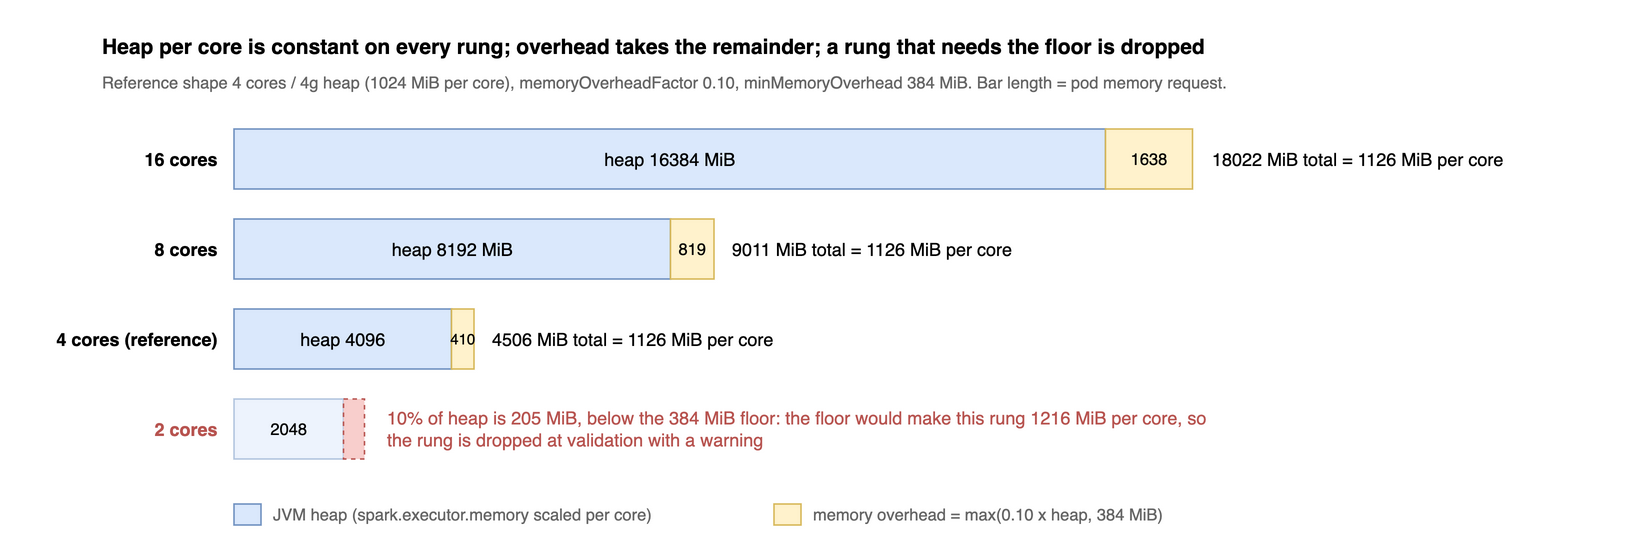

The diagram above was exported from draw.io. Its source (the exported page's mxGraphModel, read from the mxfile embedded in the PNG):
<mxGraphModel adaptiveColors="auto">
  <root>
    <mxCell id="0" />
    <mxCell id="1" parent="0" />
    <mxCell id="title" value="Heap per core is constant on every rung; overhead takes the remainder; a rung that needs the floor is dropped" style="text;html=1;align=left;verticalAlign=middle;fontSize=14;fontStyle=1;" vertex="1" parent="1">
      <mxGeometry x="20" y="10" width="1000" height="30" as="geometry" />
    </mxCell>
    <mxCell id="sub" value="Reference shape 4 cores / 4g heap (1024 MiB per core), memoryOverheadFactor 0.10, minMemoryOverhead 384 MiB. Bar length = pod memory request." style="text;html=1;align=left;verticalAlign=middle;fontSize=11;fontColor=#666666;" vertex="1" parent="1">
      <mxGeometry x="20" y="38" width="1000" height="22" as="geometry" />
    </mxCell>
    <mxCell id="l1" value="16 cores" style="text;html=1;align=right;verticalAlign=middle;fontSize=12;fontStyle=1;" vertex="1" parent="1">
      <mxGeometry x="20" y="80" width="80" height="40" as="geometry" />
    </mxCell>
    <mxCell id="h1" value="heap 16384 MiB" style="whiteSpace=wrap;html=1;fillColor=#dae8fc;strokeColor=#6c8ebf;fontSize=12;" vertex="1" parent="1">
      <mxGeometry x="110" y="80" width="581" height="40" as="geometry" />
    </mxCell>
    <mxCell id="o1" value="1638" style="whiteSpace=wrap;html=1;fillColor=#fff2cc;strokeColor=#d6b656;fontSize=11;" vertex="1" parent="1">
      <mxGeometry x="691" y="80" width="58" height="40" as="geometry" />
    </mxCell>
    <mxCell id="t1" value="18022 MiB total = 1126 MiB per core" style="text;html=1;align=left;verticalAlign=middle;fontSize=12;" vertex="1" parent="1">
      <mxGeometry x="760" y="80" width="260" height="40" as="geometry" />
    </mxCell>
    <mxCell id="l2" value="8 cores" style="text;html=1;align=right;verticalAlign=middle;fontSize=12;fontStyle=1;" vertex="1" parent="1">
      <mxGeometry x="20" y="140" width="80" height="40" as="geometry" />
    </mxCell>
    <mxCell id="h2" value="heap 8192 MiB" style="whiteSpace=wrap;html=1;fillColor=#dae8fc;strokeColor=#6c8ebf;fontSize=12;" vertex="1" parent="1">
      <mxGeometry x="110" y="140" width="291" height="40" as="geometry" />
    </mxCell>
    <mxCell id="o2" value="819" style="whiteSpace=wrap;html=1;fillColor=#fff2cc;strokeColor=#d6b656;fontSize=11;" vertex="1" parent="1">
      <mxGeometry x="401" y="140" width="29" height="40" as="geometry" />
    </mxCell>
    <mxCell id="t2" value="9011 MiB total = 1126 MiB per core" style="text;html=1;align=left;verticalAlign=middle;fontSize=12;" vertex="1" parent="1">
      <mxGeometry x="440" y="140" width="260" height="40" as="geometry" />
    </mxCell>
    <mxCell id="l3" value="4 cores (reference)" style="text;html=1;align=right;verticalAlign=middle;fontSize=12;fontStyle=1;" vertex="1" parent="1">
      <mxGeometry x="-30" y="200" width="130" height="40" as="geometry" />
    </mxCell>
    <mxCell id="h3" value="heap 4096" style="whiteSpace=wrap;html=1;fillColor=#dae8fc;strokeColor=#6c8ebf;fontSize=12;" vertex="1" parent="1">
      <mxGeometry x="110" y="200" width="145" height="40" as="geometry" />
    </mxCell>
    <mxCell id="o3" value="410" style="whiteSpace=wrap;html=1;fillColor=#fff2cc;strokeColor=#d6b656;fontSize=10;" vertex="1" parent="1">
      <mxGeometry x="255" y="200" width="15" height="40" as="geometry" />
    </mxCell>
    <mxCell id="t3" value="4506 MiB total = 1126 MiB per core" style="text;html=1;align=left;verticalAlign=middle;fontSize=12;" vertex="1" parent="1">
      <mxGeometry x="280" y="200" width="260" height="40" as="geometry" />
    </mxCell>
    <mxCell id="l4" value="2 cores" style="text;html=1;align=right;verticalAlign=middle;fontSize=12;fontStyle=1;fontColor=#b85450;" vertex="1" parent="1">
      <mxGeometry x="20" y="260" width="80" height="40" as="geometry" />
    </mxCell>
    <mxCell id="h4" value="2048" style="whiteSpace=wrap;html=1;fillColor=#dae8fc;strokeColor=#6c8ebf;fontSize=11;opacity=50;" vertex="1" parent="1">
      <mxGeometry x="110" y="260" width="73" height="40" as="geometry" />
    </mxCell>
    <mxCell id="o4" value="" style="whiteSpace=wrap;html=1;fillColor=#f8cecc;strokeColor=#b85450;dashed=1;" vertex="1" parent="1">
      <mxGeometry x="183" y="260" width="14" height="40" as="geometry" />
    </mxCell>
    <mxCell id="t4" value="10% of heap is 205 MiB, below the 384 MiB floor: the floor would make this rung 1216 MiB per core, so the rung is dropped at validation with a warning" style="text;html=1;align=left;verticalAlign=middle;whiteSpace=wrap;fontSize=12;fontColor=#b85450;" vertex="1" parent="1">
      <mxGeometry x="210" y="256" width="560" height="48" as="geometry" />
    </mxCell>
    <mxCell id="lg1" value="" style="whiteSpace=wrap;html=1;fillColor=#dae8fc;strokeColor=#6c8ebf;" vertex="1" parent="1">
      <mxGeometry x="110" y="330" width="18" height="14" as="geometry" />
    </mxCell>
    <mxCell id="lg1t" value="JVM heap (spark.executor.memory scaled per core)" style="text;html=1;align=left;verticalAlign=middle;fontSize=11;fontColor=#666666;" vertex="1" parent="1">
      <mxGeometry x="134" y="325" width="320" height="24" as="geometry" />
    </mxCell>
    <mxCell id="lg2" value="" style="whiteSpace=wrap;html=1;fillColor=#fff2cc;strokeColor=#d6b656;" vertex="1" parent="1">
      <mxGeometry x="470" y="330" width="18" height="14" as="geometry" />
    </mxCell>
    <mxCell id="lg2t" value="memory overhead = max(0.10 x heap, 384 MiB)" style="text;html=1;align=left;verticalAlign=middle;fontSize=11;fontColor=#666666;" vertex="1" parent="1">
      <mxGeometry x="494" y="325" width="320" height="24" as="geometry" />
    </mxCell>
  </root>
</mxGraphModel>